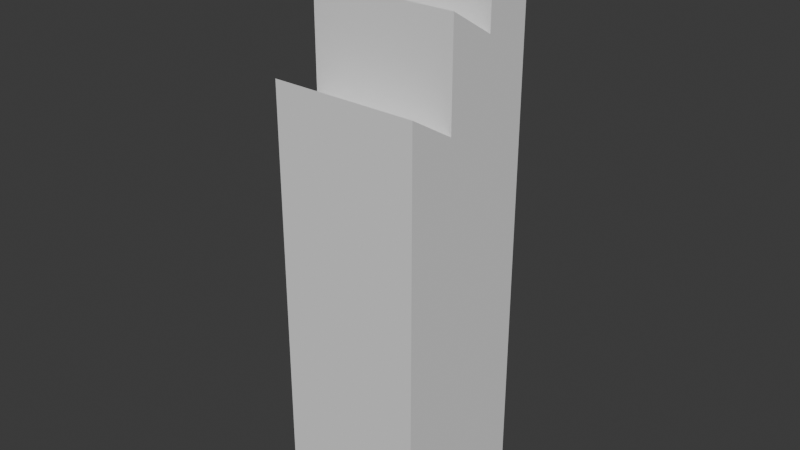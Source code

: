 # Source: building6.blend  (saved by Blender 4.5.90; exported with 4.5.12 LTS)
import bpy
from mathutils import Matrix  # noqa: F401  (used for matrix-valued properties, if any)

bpy.ops.wm.read_factory_settings(use_empty=True)
scene = bpy.context.scene
scene.name = 'Scene'

# ---- collections
col_collection = bpy.data.collections.new('Collection'); scene.collection.children.link(col_collection)

# ---- world
world_world = bpy.data.worlds.new('World'); scene.world = world_world
world_world.use_nodes = True; world_world.node_tree.nodes.clear()
_N = world_world.node_tree.nodes; _L = world_world.node_tree.links
n0 = _N.new('ShaderNodeOutputWorld'); n0.name = 'World Output'; n0.location = (200, 100)
n1 = _N.new('ShaderNodeBackground'); n1.name = 'Background'; n1.location = (-200, 100)
n1.inputs[0].default_value = (0.05088, 0.05088, 0.05088, 1.0)
_L.new(n1.outputs[0], n0.inputs[0])
n0.is_active_output = True
world_world.color = (0.05088, 0.05088, 0.05088)
world_world.sun_shadow_jitter_overblur = 0.0

# ---- meshes
me_cube_001 = bpy.data.meshes.new('Cube.001')
me_cube_001.from_pydata([(-1.0, -1.0, -0.09996), (-1.0, -1.0, 5.753), (-1.0, 1.0, -0.09996), (-1.0, 1.0, 5.353), (1.0, -1.0, -0.09996), (1.0, -1.0, 5.753), (1.0, 1.0, -0.09996), (1.0, 1.0, 5.353), (-1.0, 0.3333, -0.09996), (-1.0, -0.3333, -0.09996), (-1.0, -0.3333, 5.353), (-1.0, 0.3333, 5.353), (1.0, -0.3333, -0.09996), (1.0, 0.3333, -0.09996), (1.0, 0.3333, 5.353), (1.0, -0.3333, 5.353), (-1.0, 0.3333, 6.353), (-1.0, 1.0, 6.353), (1.0, 1.0, 6.353), (-1.0, -0.3333, 6.753), (1.0, 0.3333, 6.353), (1.0, -0.3333, 6.753), (-1.0, 0.3333, 7.753), (-1.0, 1.0, 7.353), (1.0, 1.0, 7.353), (1.0, 0.3333, 7.753)], [], [(8, 11, 3, 2), (2, 3, 7, 6), (12, 15, 5, 4), (4, 5, 1, 0), (9, 12, 4, 0), (15, 10, 1, 5), (15, 14, 20, 21), (10, 15, 21, 19), (2, 6, 13, 8), (8, 13, 12, 9), (6, 7, 14, 13), (13, 14, 15, 12), (0, 1, 10, 9), (9, 10, 11, 8), (16, 20, 25, 22), (20, 16, 19, 21), (11, 10, 19, 16), (3, 11, 16, 17), (14, 7, 18, 20), (7, 3, 17, 18), (24, 23, 22, 25), (20, 18, 24, 25), (18, 17, 23, 24), (17, 16, 22, 23)])
_uv = me_cube_001.uv_layers.new(name='UVMap')
_uv.uv.foreach_set('vector', [0.375, 0.1667, 0.625, 0.1667, 0.625, 0.25, 0.375, 0.25, 0.375, 0.25, 0.625, 0.25, 0.625, 0.5, 0.375, 0.5, 0.375, 0.6667, 0.625, 0.6667, 0.625, 0.75, 0.375, 0.75, 0.375, 0.75, 0.625, 0.75, 0.625, 1.0, 0.375, 1.0, 0.125, 0.6667, 0.375, 0.6667, 0.375, 0.75, 0.125, 0.75, 0.625, 0.6667, 0.875, 0.6667, 0.875, 0.75, 0.625, 0.75, 0.625, 0.6667, 0.625, 0.5833, 0.625, 0.5833, 0.625, 0.6667, 0.875, 0.6667, 0.625, 0.6667, 0.625, 0.6667, 0.875, 0.6667, 0.125, 0.5, 0.375, 0.5, 0.375, 0.5833, 0.125, 0.5833, 0.125, 0.5833, 0.375, 0.5833, 0.375, 0.6667, 0.125, 0.6667, 0.375, 0.5, 0.625, 0.5, 0.625, 0.5833, 0.375, 0.5833, 0.375, 0.5833, 0.625, 0.5833, 0.625, 0.6667, 0.375, 0.6667, 0.375, 0.0, 0.625, 0.0, 0.625, 0.08333, 0.375, 0.08333, 0.375, 0.08333, 0.625, 0.08333, 0.625, 0.1667, 0.375, 0.1667, 0.875, 0.5833, 0.625, 0.5833, 0.625, 0.5833, 0.875, 0.5833, 0.625, 0.5833, 0.875, 0.5833, 0.875, 0.6667, 0.625, 0.6667, 0.625, 0.1667, 0.625, 0.08333, 0.625, 0.08333, 0.625, 0.1667, 0.625, 0.25, 0.625, 0.1667, 0.625, 0.1667, 0.625, 0.25, 0.625, 0.5833, 0.625, 0.5, 0.625, 0.5, 0.625, 0.5833, 0.625, 0.5, 0.625, 0.25, 0.625, 0.25, 0.625, 0.5, 0.625, 0.5, 0.875, 0.5, 0.875, 0.5833, 0.625, 0.5833, 0.625, 0.5833, 0.625, 0.5, 0.625, 0.5, 0.625, 0.5833, 0.625, 0.5, 0.625, 0.25, 0.625, 0.25, 0.625, 0.5, 0.625, 0.25, 0.625, 0.1667, 0.625, 0.1667, 0.625, 0.25])
me_cube_001.update()

# ---- objects
ob_cube_001 = bpy.data.objects.new('Cube.001', me_cube_001)

# ---- transforms, parenting, visibility, modifiers, constraints
ob_cube_001.location = (5.96e-08, -7.451e-09, 0.0)

# ---- collection membership
col_collection.objects.link(ob_cube_001)

# ---- scene / render settings (as saved in the file)
scene.frame_start = 1; scene.frame_end = 250; scene.frame_set(36)
scene.render.engine = 'BLENDER_EEVEE_NEXT'
bpy.context.view_layer.update()

# ---- added for rendering (the .blend has no active camera and no usable light): camera, sun
cam_auto = bpy.data.cameras.new('AutoCamera')
cam_auto.lens = 50.0
cam_auto.sensor_width = 36.0
cam_auto.clip_end = 1000.0
ob_auto_camera = bpy.data.objects.new('AutoCamera', cam_auto)
scene.collection.objects.link(ob_auto_camera)
ob_auto_camera.location = (7.72224, -9.26668, 10.0041)
ob_auto_camera.rotation_euler = (1.09748, -7.21219e-08, 0.694738)
scene.camera = ob_auto_camera
light_auto_sun = bpy.data.lights.new('AutoSun', 'SUN')
light_auto_sun.energy = 3.0
light_auto_sun.angle = 0.0523599
ob_auto_sun = bpy.data.objects.new('AutoSun', light_auto_sun)
scene.collection.objects.link(ob_auto_sun)
ob_auto_sun.rotation_euler = (0.872665, 0.174533, 0.523599)
bpy.context.view_layer.update()

